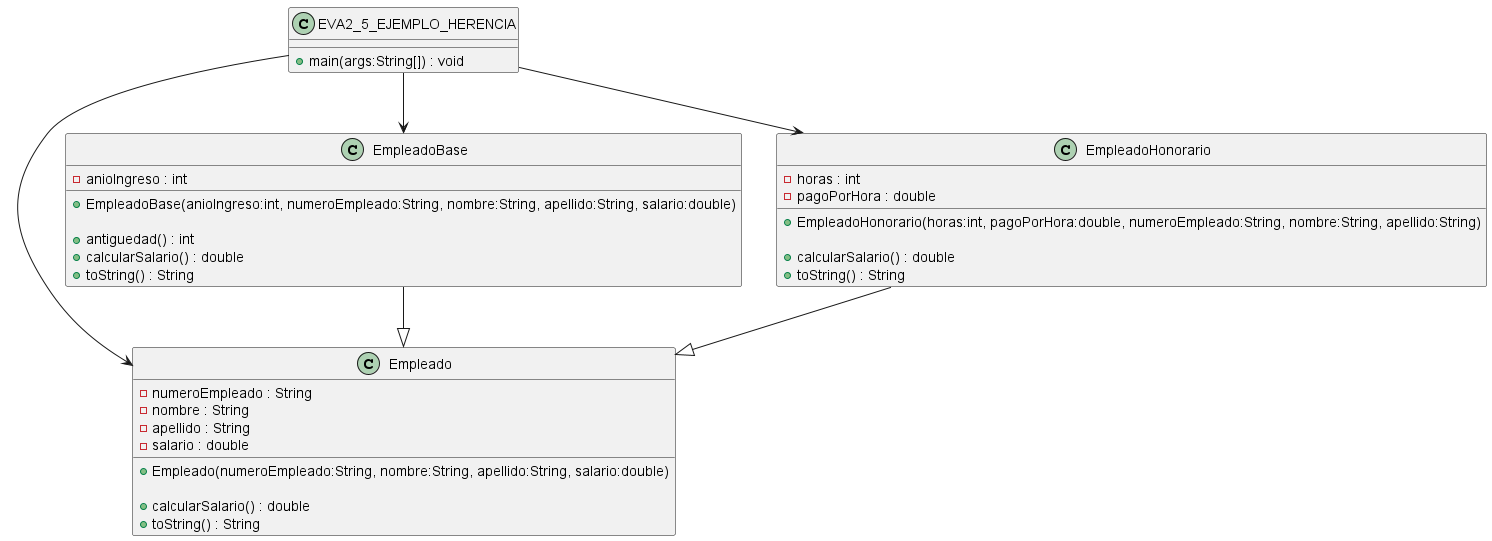

The diagram above was rendered by PlantUML. Its source (embedded in the PNG):
@startuml

class Empleado {
    - numeroEmpleado : String
    - nombre : String
    - apellido : String
    - salario : double

    + Empleado(numeroEmpleado:String, nombre:String, apellido:String, salario:double)

    + calcularSalario() : double
    + toString() : String
}

class EmpleadoBase {
    - anioIngreso : int

    + EmpleadoBase(anioIngreso:int, numeroEmpleado:String, nombre:String, apellido:String, salario:double)

    + antiguedad() : int
    + calcularSalario() : double
    + toString() : String
}

class EmpleadoHonorario {
    - horas : int
    - pagoPorHora : double

    + EmpleadoHonorario(horas:int, pagoPorHora:double, numeroEmpleado:String, nombre:String, apellido:String)

    + calcularSalario() : double
    + toString() : String
}

class EVA2_5_EJEMPLO_HERENCIA {
    + main(args:String[]) : void
}

EmpleadoBase --|> Empleado
EmpleadoHonorario --|> Empleado

EVA2_5_EJEMPLO_HERENCIA --> Empleado
EVA2_5_EJEMPLO_HERENCIA --> EmpleadoBase
EVA2_5_EJEMPLO_HERENCIA --> EmpleadoHonorario

@enduml